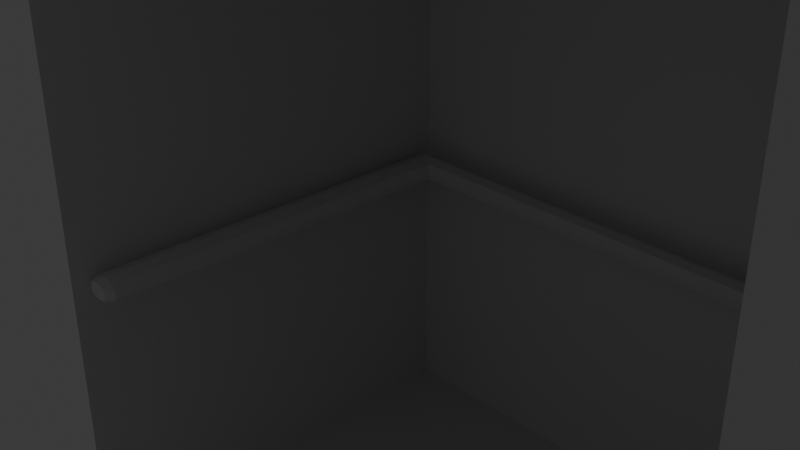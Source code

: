 # Source: Elevator.blend  (saved by Blender 4.2.66; exported with 4.5.12 LTS)
import bpy
from mathutils import Matrix  # noqa: F401  (used for matrix-valued properties, if any)

bpy.ops.wm.read_factory_settings(use_empty=True)
scene = bpy.context.scene
scene.name = 'Scene'

# ---- collections
col_collection = bpy.data.collections.new('Collection'); scene.collection.children.link(col_collection)

# ---- materials (node trees are filled in below, after node groups)
mat_material = bpy.data.materials.new('Material')
mat_material.alpha_threshold = 0.0
mat_material.use_transparent_shadow = False
mat_material.roughness = 0.5
mat_material.line_color = (0.0, 0.0, 0.0, 1.0)

# ---- material node trees
mat_material.use_nodes = True; mat_material.node_tree.nodes.clear()
_N = mat_material.node_tree.nodes; _L = mat_material.node_tree.links
n0 = _N.new('ShaderNodeOutputMaterial'); n0.name = 'Material Output'; n0.location = (300, 300)
n1 = _N.new('ShaderNodeBsdfPrincipled'); n1.name = 'Principled BSDF'; n1.location = (10, 300)
n1.inputs[3].default_value = 1.45
_L.new(n1.outputs[0], n0.inputs[0])
n0.is_active_output = True

# ---- world
world_world = bpy.data.worlds.new('World'); scene.world = world_world
world_world.use_nodes = True; world_world.node_tree.nodes.clear()
_N = world_world.node_tree.nodes; _L = world_world.node_tree.links
n0 = _N.new('ShaderNodeOutputWorld'); n0.name = 'World Output'; n0.location = (300, 300)
n1 = _N.new('ShaderNodeBackground'); n1.name = 'Background'; n1.location = (10, 300)
n1.inputs[0].default_value = (0.05088, 0.05088, 0.05088, 1.0)
_L.new(n1.outputs[0], n0.inputs[0])
n0.is_active_output = True
world_world.color = (0.05088, 0.05088, 0.05088)
world_world.sun_shadow_jitter_overblur = 0.0

# ---- cameras
cam_camera = bpy.data.cameras.new('Camera')
cam_camera.clip_end = 100.0
cam_camera.ortho_scale = 7.314

# ---- lights
light_light = bpy.data.lights.new('Light', 'POINT')
light_light.energy = 1000.0
light_light.shadow_soft_size = 0.1

# ---- meshes
me_cube = bpy.data.meshes.new('Cube')
me_cube.from_pydata([(1.0, 1.0, 1.0), (1.0, 1.0, -1.0), (1.0, -1.0, 1.0), (1.0, -1.0, -1.0), (-1.0, 1.0, 1.0), (-1.0, 1.0, -1.0), (-1.0, -1.0, 1.0), (-1.0, -1.0, -1.0), (1.0, -1.0, 1.0), (-1.0, -1.0, 1.0), (1.0, 1.0, 1.0), (-1.0, 1.0, 1.0), (1.0, -1.0, 1.169), (-1.0, -1.0, 1.169), (1.0, 1.0, 1.169), (-1.0, 1.0, 1.169), (0.1734, 0.1734, -1.0), (0.1734, -0.1734, -1.0), (-0.1734, 0.1734, -1.0), (-0.1734, -0.1734, -1.0), (-0.1734, 0.1734, -0.9865), (-0.1734, -0.1734, -0.9865), (0.1734, 0.1734, -0.9865), (0.1734, -0.1734, -0.9865), (-0.1668, 0.1668, -0.9622), (-0.1668, -0.1668, -0.9622), (0.1668, 0.1668, -0.9622), (0.1668, -0.1668, -0.9622), (-0.1489, 0.1489, -0.9932), (-0.1489, -0.1489, -0.9932), (0.1489, 0.1489, -0.9932), (0.1489, -0.1489, -0.9932), (-0.1668, 0.1668, -0.9932), (-0.1668, -0.1668, -0.9932), (0.1668, 0.1668, -0.9932), (0.1668, -0.1668, -0.9932), (-0.1489, 0.1489, -0.987), (-0.1489, -0.1489, -0.987), (0.1489, 0.1489, -0.987), (0.1489, -0.1489, -0.987)], [], [(0, 4, 11, 10), (7, 6, 4, 5), (5, 1, 3, 7), (1, 0, 2, 3), (5, 4, 0, 1), (8, 10, 14, 12), (6, 2, 8, 9), (4, 6, 9, 11), (2, 0, 10, 8), (14, 15, 13, 12), (11, 9, 13, 15), (9, 8, 12, 13), (10, 11, 15, 14), (10, 8, 9, 11), (18, 19, 17, 16), (22, 23, 27, 26), (19, 18, 20, 21), (16, 17, 23, 22), (18, 16, 22, 20), (17, 19, 21, 23), (27, 25, 33, 35), (20, 22, 26, 24), (23, 21, 25, 27), (21, 20, 24, 25), (31, 29, 37, 39), (25, 24, 32, 33), (26, 27, 35, 34), (24, 26, 34, 32), (28, 29, 33, 32), (30, 28, 32, 34), (29, 31, 35, 33), (31, 30, 34, 35), (36, 38, 39, 37), (29, 28, 36, 37), (30, 31, 39, 38), (28, 30, 38, 36)])
_uv = me_cube.uv_layers.new(name='UVMap')
_uv.uv.foreach_set('vector', [0.625, 0.5, 0.625, 0.25, 0.625, 0.25, 0.625, 0.5, 0.375, 0.0, 0.625, 0.0, 0.625, 0.25, 0.375, 0.25, 0.125, 0.5, 0.375, 0.5, 0.375, 0.75, 0.125, 0.75, 0.375, 0.5, 0.625, 0.5, 0.625, 0.75, 0.375, 0.75, 0.375, 0.25, 0.625, 0.25, 0.625, 0.5, 0.375, 0.5, 0.625, 0.75, 0.625, 0.5, 0.625, 0.5, 0.625, 0.75, 0.0, 0.0, 0.0, 0.0, 0.0, 0.0, 0.0, 0.0, 0.625, 0.25, 0.625, 0.0, 0.625, 0.0, 0.625, 0.25, 0.625, 0.75, 0.625, 0.5, 0.625, 0.5, 0.625, 0.75, 0.625, 0.5, 0.875, 0.5, 0.875, 0.75, 0.625, 0.75, 0.625, 0.25, 0.625, 0.0, 0.625, 0.0, 0.625, 0.25, 0.0, 0.0, 0.0, 0.0, 0.0, 0.0, 0.0, 0.0, 0.625, 0.5, 0.625, 0.25, 0.625, 0.25, 0.625, 0.5, 0.0, 0.0, 0.0, 0.0, 0.0, 0.0, 0.0, 0.0, 0.125, 0.5, 0.125, 0.75, 0.375, 0.75, 0.375, 0.5, 0.375, 0.5, 0.375, 0.75, 0.375, 0.75, 0.375, 0.5, 0.125, 0.75, 0.125, 0.5, 0.125, 0.5, 0.125, 0.75, 0.375, 0.5, 0.375, 0.75, 0.375, 0.75, 0.375, 0.5, 0.125, 0.5, 0.375, 0.5, 0.375, 0.5, 0.125, 0.5, 0.375, 0.75, 0.125, 0.75, 0.125, 0.75, 0.375, 0.75, 0.375, 0.75, 0.125, 0.75, 0.125, 0.75, 0.375, 0.75, 0.125, 0.5, 0.375, 0.5, 0.375, 0.5, 0.125, 0.5, 0.375, 0.75, 0.125, 0.75, 0.125, 0.75, 0.375, 0.75, 0.125, 0.75, 0.125, 0.5, 0.125, 0.5, 0.125, 0.75, 0.3616, 0.7366, 0.1384, 0.7366, 0.1384, 0.7366, 0.3616, 0.7366, 0.125, 0.75, 0.125, 0.5, 0.125, 0.5, 0.125, 0.75, 0.375, 0.5, 0.375, 0.75, 0.375, 0.75, 0.375, 0.5, 0.125, 0.5, 0.375, 0.5, 0.375, 0.5, 0.125, 0.5, 0.1384, 0.5134, 0.1384, 0.7366, 0.125, 0.75, 0.125, 0.5, 0.3616, 0.5134, 0.1384, 0.5134, 0.125, 0.5, 0.375, 0.5, 0.1384, 0.7366, 0.3616, 0.7366, 0.375, 0.75, 0.125, 0.75, 0.3616, 0.7366, 0.3616, 0.5134, 0.375, 0.5, 0.375, 0.75, 0.1384, 0.5134, 0.3616, 0.5134, 0.3616, 0.7366, 0.1384, 0.7366, 0.1384, 0.7366, 0.1384, 0.5134, 0.1384, 0.5134, 0.1384, 0.7366, 0.3616, 0.5134, 0.3616, 0.7366, 0.3616, 0.7366, 0.3616, 0.5134, 0.1384, 0.5134, 0.3616, 0.5134, 0.3616, 0.5134, 0.1384, 0.5134])
me_cube.materials.append(mat_material)
me_cube.use_mirror_vertex_groups = False
me_cube.update()
me_cube_001 = bpy.data.meshes.new('Cube.001')
me_cube_001.from_pydata([(1.0, -1.0, 1.0), (1.0, -1.0, -1.0), (-1.0, -1.0, 1.0), (-1.0, -1.0, -1.0)], [], [(1, 0, 2, 3)])
_uv = me_cube_001.uv_layers.new(name='UVMap')
_uv.uv.foreach_set('vector', [0.375, 0.75, 0.625, 0.75, 0.625, 1.0, 0.375, 1.0])
me_cube_001.materials.append(mat_material)
me_cube_001.use_mirror_vertex_groups = False
me_cube_001.update()
me_cube_002 = bpy.data.meshes.new('Cube.002')
me_cube_002.from_pydata([(0.9367, 0.9367, 0.06513), (0.9367, 0.9367, -0.01514), (0.9267, -0.9567, 0.0551), (0.9267, -0.9567, -0.00511), (-0.9367, 0.9367, 0.06513), (-0.9367, 0.9367, -0.01514), (-0.9267, -0.9567, 0.0551), (-0.9267, -0.9567, -0.00511), (0.8567, 0.8567, 0.06513), (0.8567, 0.8567, -0.01514), (0.8667, -0.9567, 0.0551), (0.8667, -0.9567, -0.00511), (-0.8567, 0.8567, 0.06513), (-0.8567, 0.8567, -0.01514), (-0.8667, -0.9567, 0.0551), (-0.8667, -0.9567, -0.00511), (-0.9367, -0.6411, -0.01514), (-0.9367, -0.6411, 0.06513), (-0.8567, -0.6545, -0.01514), (-0.8567, -0.6545, 0.06513), (0.9367, -0.6411, 0.06513), (0.9367, -0.6411, -0.01514), (0.8567, -0.6545, 0.06513), (0.8567, -0.6545, -0.01514), (0.6245, 0.9367, -0.01514), (0.6245, 0.9367, 0.06513), (0.5711, 0.8567, -0.01514), (0.5711, 0.8567, 0.06513), (-0.6245, 0.9367, -0.01514), (-0.5711, 0.8567, -0.01514), (-0.6245, 0.9367, 0.06513), (-0.5711, 0.8567, 0.06513), (-0.9367, 0.6211, 0.06513), (-0.8567, 0.5545, 0.06513), (-0.9367, 0.6211, -0.01514), (-0.8567, 0.5545, -0.01514), (0.9367, 0.6211, -0.01514), (0.8567, 0.5545, -0.01514), (0.9367, 0.6211, 0.06513), (0.8567, 0.5545, 0.06513), (-0.935, -0.9173, -0.01343), (-0.8977, 0.9367, -0.01514), (0.9517, 0.9517, 0.02499), (-0.9333, -0.9567, 0.02499), (0.9333, -0.9567, 0.02499), (-0.9517, 0.9517, 0.02499), (0.935, -0.9173, 0.06341), (-0.9367, 0.8973, 0.06513), (0.8977, 0.9367, 0.06513), (0.9367, 0.8973, -0.01514), (-0.8584, -0.9189, -0.01343), (-0.821, 0.8567, -0.01514), (0.8417, 0.8417, 0.02499), (-0.8601, -0.9567, 0.02499), (0.8601, -0.9567, 0.02499), (-0.8417, 0.8417, 0.02499), (0.8584, -0.9189, 0.06341), (-0.8567, 0.8189, 0.06513), (0.821, 0.8567, 0.06513), (0.8567, 0.8189, -0.01514), (0.8967, 0.8967, 0.08018), (0.8967, 0.8967, -0.0302), (0.8967, -0.9567, 0.06169), (0.8967, -0.9567, -0.01171), (-0.8967, 0.8967, 0.08018), (-0.8967, 0.8967, -0.0302), (-0.8967, -0.9567, 0.06169), (-0.8967, -0.9567, -0.01171), (-0.9367, -0.01, -0.01514), (-0.935, -0.9173, 0.06341), (-0.8567, -0.05, -0.01514), (-0.8584, -0.9189, 0.06341), (-0.8967, -0.6478, 0.08018), (-0.8967, -0.6478, -0.0302), (-0.8417, -0.657, 0.02499), (-0.9517, -0.6386, 0.02499), (0.9367, -0.01, 0.06513), (0.935, -0.9173, -0.01343), (0.8567, -0.05, 0.06513), (0.8584, -0.9189, -0.01343), (0.8967, -0.6478, -0.0302), (0.8967, -0.6478, 0.08018), (0.8417, -0.657, 0.02499), (0.9517, -0.6386, 0.02499), (0.8977, 0.9367, -0.01514), (-4.051e-08, 0.9367, 0.06513), (0.821, 0.8567, -0.01514), (-4.657e-08, 0.8567, 0.06513), (0.5978, 0.8967, 0.08018), (0.5978, 0.8967, -0.0302), (0.5611, 0.8417, 0.02499), (0.6345, 0.9517, 0.02499), (-5.215e-08, 0.9367, -0.01514), (-4.563e-08, 0.8567, -0.01514), (-0.8977, 0.9367, 0.06513), (-0.821, 0.8567, 0.06513), (-0.6345, 0.9517, 0.02499), (-0.5611, 0.8417, 0.02499), (-0.5978, 0.8967, -0.0302), (-0.5978, 0.8967, 0.08018), (-0.9367, -0.01, 0.06513), (-0.8567, -0.05, 0.06513), (-0.9367, 0.8973, -0.01514), (-0.8567, 0.8189, -0.01514), (-0.8967, 0.5878, 0.08018), (-0.8967, 0.5878, -0.0302), (-0.8417, 0.542, 0.02499), (-0.9517, 0.6336, 0.02499), (0.9367, -0.01, -0.01514), (0.8567, -0.05, -0.01514), (0.9367, 0.8973, 0.06513), (0.8567, 0.8189, 0.06513), (0.9517, 0.6336, 0.02499), (0.8417, 0.542, 0.02499), (0.8967, 0.5878, -0.0302), (0.8967, 0.5878, 0.08018), (-0.9517, 0.912, 0.02499), (0.9494, -0.917, 0.02499), (0.9121, 0.9517, 0.02499), (-0.8417, 0.8042, 0.02499), (0.844, -0.9192, 0.02499), (0.8066, 0.8417, 0.02499), (-0.8967, 0.8581, -0.0302), (0.8593, 0.8967, -0.0302), (-0.8967, -0.9567, 0.02499), (0.8967, -0.9567, 0.02499), (0.8967, 0.8581, 0.08018), (-0.8967, -0.9181, 0.07786), (-0.8593, 0.8967, 0.08018), (0.8967, -0.9181, -0.02787), (-0.8967, -0.03, 0.08018), (-0.8967, -0.9181, -0.02787), (-0.844, -0.9192, 0.02499), (-0.9494, -0.917, 0.02499), (0.8967, -0.03, -0.0302), (0.8967, -0.9181, 0.07786), (0.8417, -0.0575, 0.02499), (0.9517, -0.0025, 0.02499), (0.8593, 0.8967, 0.08018), (-4.657e-08, 0.8967, -0.0302), (-5.122e-08, 0.8417, 0.02499), (-7.445e-08, 0.9517, 0.02499), (-0.9121, 0.9517, 0.02499), (-0.8066, 0.8417, 0.02499), (-0.8593, 0.8967, -0.0302), (-3.912e-08, 0.8967, 0.08018), (-0.8967, 0.8581, 0.08018), (-0.8967, -0.03, -0.0302), (-0.8417, -0.0575, 0.02499), (-0.9517, -0.0025, 0.02499), (0.9517, 0.912, 0.02499), (0.8417, 0.8042, 0.02499), (0.8967, 0.8581, -0.0302), (0.8967, -0.03, 0.08018)], [], [(34, 107, 116, 102), (107, 32, 47, 116), (116, 47, 4, 45), (102, 116, 45, 5), (21, 83, 117, 77), (83, 20, 46, 117), (117, 46, 2, 44), (77, 117, 44, 3), (24, 91, 118, 84), (91, 25, 48, 118), (118, 48, 0, 42), (84, 118, 42, 1), (35, 103, 119, 106), (103, 13, 55, 119), (119, 55, 12, 57), (106, 119, 57, 33), (23, 79, 120, 82), (79, 11, 54, 120), (120, 54, 10, 56), (82, 120, 56, 22), (26, 86, 121, 90), (86, 9, 52, 121), (121, 52, 8, 58), (90, 121, 58, 27), (34, 102, 122, 105), (102, 5, 65, 122), (122, 65, 13, 103), (105, 122, 103, 35), (24, 84, 123, 89), (84, 1, 61, 123), (123, 61, 9, 86), (89, 123, 86, 26), (6, 43, 124, 66), (43, 7, 67, 124), (124, 67, 15, 53), (66, 124, 53, 14), (3, 44, 125, 63), (44, 2, 62, 125), (125, 62, 10, 54), (63, 125, 54, 11), (38, 110, 126, 115), (110, 0, 60, 126), (126, 60, 8, 111), (115, 126, 111, 39), (17, 69, 127, 72), (69, 6, 66, 127), (127, 66, 14, 71), (72, 127, 71, 19), (30, 94, 128, 99), (94, 4, 64, 128), (128, 64, 12, 95), (99, 128, 95, 31), (21, 77, 129, 80), (77, 3, 63, 129), (129, 63, 11, 79), (80, 129, 79, 23), (32, 100, 130, 104), (100, 17, 72, 130), (130, 72, 19, 101), (104, 130, 101, 33), (7, 40, 131, 67), (40, 16, 73, 131), (131, 73, 18, 50), (67, 131, 50, 15), (15, 50, 132, 53), (50, 18, 74, 132), (132, 74, 19, 71), (53, 132, 71, 14), (7, 43, 133, 40), (43, 6, 69, 133), (133, 69, 17, 75), (40, 133, 75, 16), (36, 108, 134, 114), (108, 21, 80, 134), (134, 80, 23, 109), (114, 134, 109, 37), (2, 46, 135, 62), (46, 20, 81, 135), (135, 81, 22, 56), (62, 135, 56, 10), (37, 109, 136, 113), (109, 23, 82, 136), (136, 82, 22, 78), (113, 136, 78, 39), (36, 112, 137, 108), (112, 38, 76, 137), (137, 76, 20, 83), (108, 137, 83, 21), (0, 48, 138, 60), (48, 25, 88, 138), (138, 88, 27, 58), (60, 138, 58, 8), (28, 92, 139, 98), (92, 24, 89, 139), (139, 89, 26, 93), (98, 139, 93, 29), (29, 93, 140, 97), (93, 26, 90, 140), (140, 90, 27, 87), (97, 140, 87, 31), (28, 96, 141, 92), (96, 30, 85, 141), (141, 85, 25, 91), (92, 141, 91, 24), (5, 45, 142, 41), (45, 4, 94, 142), (142, 94, 30, 96), (41, 142, 96, 28), (13, 51, 143, 55), (51, 29, 97, 143), (143, 97, 31, 95), (55, 143, 95, 12), (5, 41, 144, 65), (41, 28, 98, 144), (144, 98, 29, 51), (65, 144, 51, 13), (25, 85, 145, 88), (85, 30, 99, 145), (145, 99, 31, 87), (88, 145, 87, 27), (4, 47, 146, 64), (47, 32, 104, 146), (146, 104, 33, 57), (64, 146, 57, 12), (16, 68, 147, 73), (68, 34, 105, 147), (147, 105, 35, 70), (73, 147, 70, 18), (18, 70, 148, 74), (70, 35, 106, 148), (148, 106, 33, 101), (74, 148, 101, 19), (16, 75, 149, 68), (75, 17, 100, 149), (149, 100, 32, 107), (68, 149, 107, 34), (1, 42, 150, 49), (42, 0, 110, 150), (150, 110, 38, 112), (49, 150, 112, 36), (9, 59, 151, 52), (59, 37, 113, 151), (151, 113, 39, 111), (52, 151, 111, 8), (1, 49, 152, 61), (49, 36, 114, 152), (152, 114, 37, 59), (61, 152, 59, 9), (20, 76, 153, 81), (76, 38, 115, 153), (153, 115, 39, 78), (81, 153, 78, 22)])
_uv = me_cube_002.uv_layers.new(name='UVMap')
_uv.uv.foreach_set('vector', [0.4167, 0.2083, 0.5, 0.2083, 0.5, 0.2448, 0.4167, 0.2448, 0.5, 0.2083, 0.5833, 0.2083, 0.5833, 0.2448, 0.5, 0.2448, 0.5, 0.2448, 0.5833, 0.2448, 0.5833, 0.25, 0.5, 0.25, 0.4167, 0.2448, 0.5, 0.2448, 0.5, 0.25, 0.4167, 0.25, 0.4167, 0.7083, 0.5043, 0.7118, 0.5009, 0.7457, 0.4202, 0.7448, 0.5043, 0.7118, 0.625, 0.75, 0.5832, 0.7491, 0.5009, 0.7457, 0.5009, 0.7457, 0.5832, 0.7491, 0.5625, 0.75, 0.5, 0.75, 0.4202, 0.7448, 0.5009, 0.7457, 0.5, 0.75, 0.4375, 0.75, 0.4167, 0.4583, 0.5, 0.4583, 0.5, 0.4948, 0.4167, 0.4948, 0.5, 0.4583, 0.5833, 0.4583, 0.5833, 0.4948, 0.5, 0.4948, 0.5, 0.4948, 0.5833, 0.4948, 0.5833, 0.5, 0.5, 0.5, 0.4167, 0.4948, 0.5, 0.4948, 0.5, 0.5, 0.4167, 0.5, 0.375, 0.25, 0.4132, 0.2491, 0.5, 0.25, 0.5, 0.25, 0.4132, 0.2491, 0.4167, 0.25, 0.5, 0.25, 0.5, 0.25, 0.5, 0.25, 0.5, 0.25, 0.5833, 0.25, 0.5868, 0.2491, 0.5, 0.25, 0.5, 0.25, 0.5868, 0.2491, 0.625, 0.25, 0.375, 0.75, 0.4168, 0.7491, 0.5, 0.75, 0.5, 0.75, 0.4168, 0.7491, 0.4375, 0.75, 0.5, 0.75, 0.5, 0.75, 0.5, 0.75, 0.5, 0.75, 0.5625, 0.75, 0.5832, 0.75, 0.5, 0.75, 0.5, 0.75, 0.5832, 0.75, 0.625, 0.75, 0.375, 0.5, 0.4132, 0.4991, 0.5, 0.5, 0.5, 0.5, 0.4132, 0.4991, 0.4167, 0.5, 0.5, 0.5, 0.5, 0.5, 0.5, 0.5, 0.5, 0.5, 0.5833, 0.5, 0.5868, 0.4991, 0.5, 0.5, 0.5, 0.5, 0.5868, 0.4991, 0.625, 0.5, 0.4167, 0.2083, 0.4167, 0.2448, 0.3845, 0.2457, 0.3811, 0.2118, 0.4167, 0.2448, 0.4167, 0.25, 0.3854, 0.25, 0.3845, 0.2457, 0.3845, 0.2457, 0.3854, 0.25, 0.4167, 0.25, 0.4132, 0.2491, 0.3811, 0.2118, 0.3845, 0.2457, 0.4132, 0.2491, 0.375, 0.25, 0.4167, 0.4583, 0.4167, 0.4948, 0.3845, 0.4957, 0.3811, 0.4618, 0.4167, 0.4948, 0.4167, 0.5, 0.3854, 0.5, 0.3845, 0.4957, 0.3845, 0.4957, 0.3854, 0.5, 0.4167, 0.5, 0.4132, 0.4991, 0.3811, 0.4618, 0.3845, 0.4957, 0.4132, 0.4991, 0.375, 0.5, 0.5625, 0.0, 0.5, 0.0, 0.5, 0.0, 0.5762, 0.0, 0.5, 0.0, 0.4375, 0.0, 0.4238, 0.0, 0.5, 0.0, 0.5, 0.0, 0.4238, 0.0, 0.4375, 0.0, 0.5, 0.0, 0.5762, 0.0, 0.5, 0.0, 0.5, 0.0, 0.5625, 0.0, 0.4375, 0.75, 0.5, 0.75, 0.5, 0.75, 0.4238, 0.75, 0.5, 0.75, 0.5625, 0.75, 0.5762, 0.75, 0.5, 0.75, 0.5, 0.75, 0.5762, 0.75, 0.5625, 0.75, 0.5, 0.75, 0.4238, 0.75, 0.5, 0.75, 0.5, 0.75, 0.4375, 0.75, 0.625, 0.5, 0.5868, 0.5009, 0.6163, 0.5, 0.625, 0.5, 0.5868, 0.5009, 0.5833, 0.5, 0.6146, 0.5, 0.6163, 0.5, 0.6163, 0.5, 0.6146, 0.5, 0.5833, 0.5, 0.5868, 0.5, 0.625, 0.5, 0.6163, 0.5, 0.5868, 0.5, 0.625, 0.5, 0.5833, 0.04167, 0.5798, 0.005208, 0.6106, 0.00434, 0.6189, 0.03819, 0.5798, 0.005208, 0.5625, 0.0, 0.5762, 0.0, 0.6106, 0.00434, 0.6106, 0.00434, 0.5762, 0.0, 0.5625, 0.0, 0.5832, 0.0008681, 0.6189, 0.03819, 0.6106, 0.00434, 0.5832, 0.0008681, 0.625, 0.0, 0.5833, 0.2917, 0.5833, 0.2552, 0.6155, 0.2543, 0.6189, 0.2882, 0.5833, 0.2552, 0.5833, 0.25, 0.6146, 0.25, 0.6155, 0.2543, 0.6155, 0.2543, 0.6146, 0.25, 0.5833, 0.25, 0.5868, 0.2509, 0.6189, 0.2882, 0.6155, 0.2543, 0.5868, 0.2509, 0.625, 0.25, 0.4167, 0.7083, 0.4202, 0.7448, 0.3894, 0.7457, 0.3811, 0.7118, 0.4202, 0.7448, 0.4375, 0.75, 0.4238, 0.75, 0.3894, 0.7457, 0.3894, 0.7457, 0.4238, 0.75, 0.4375, 0.75, 0.4168, 0.7491, 0.3811, 0.7118, 0.3894, 0.7457, 0.4168, 0.7491, 0.375, 0.75, 0.5833, 0.2083, 0.5833, 0.125, 0.6198, 0.125, 0.6189, 0.2118, 0.5833, 0.125, 0.5833, 0.04167, 0.6189, 0.03819, 0.6198, 0.125, 0.6198, 0.125, 0.6189, 0.03819, 0.625, 0.0, 0.625, 0.125, 0.6189, 0.2118, 0.6198, 0.125, 0.625, 0.125, 0.625, 0.25, 0.4375, 0.0, 0.4202, 0.005208, 0.3894, 0.00434, 0.4238, 0.0, 0.4202, 0.005208, 0.4167, 0.04167, 0.3811, 0.03819, 0.3894, 0.00434, 0.3894, 0.00434, 0.3811, 0.03819, 0.375, 0.0, 0.4168, 0.0008681, 0.4238, 0.0, 0.3894, 0.00434, 0.4168, 0.0008681, 0.4375, 0.0, 0.4375, 0.0, 0.4168, 0.0008681, 0.5, 0.0, 0.5, 0.0, 0.4168, 0.0008681, 0.375, 0.0, 0.5, 0.0, 0.5, 0.0, 0.5, 0.0, 0.5, 0.0, 0.625, 0.0, 0.5832, 0.0008681, 0.5, 0.0, 0.5, 0.0, 0.5832, 0.0008681, 0.5625, 0.0, 0.4375, 0.0, 0.5, 0.0, 0.5, 0.005208, 0.4202, 0.005208, 0.5, 0.0, 0.5625, 0.0, 0.5798, 0.005208, 0.5, 0.005208, 0.5, 0.005208, 0.5798, 0.005208, 0.5833, 0.04167, 0.5, 0.04167, 0.4202, 0.005208, 0.5, 0.005208, 0.5, 0.04167, 0.4167, 0.04167, 0.4167, 0.5417, 0.4167, 0.625, 0.3802, 0.625, 0.3811, 0.5382, 0.4167, 0.625, 0.4167, 0.7083, 0.3811, 0.7118, 0.3802, 0.625, 0.3802, 0.625, 0.3811, 0.7118, 0.375, 0.75, 0.375, 0.625, 0.3811, 0.5382, 0.3802, 0.625, 0.375, 0.625, 0.375, 0.5, 0.5625, 0.75, 0.5832, 0.7491, 0.6115, 0.75, 0.5762, 0.75, 0.5832, 0.7491, 0.625, 0.75, 0.625, 0.75, 0.6115, 0.75, 0.6115, 0.75, 0.625, 0.75, 0.625, 0.75, 0.5832, 0.75, 0.5762, 0.75, 0.6115, 0.75, 0.5832, 0.75, 0.5625, 0.75, 0.375, 0.5, 0.375, 0.625, 0.4965, 0.625, 0.5, 0.5, 0.375, 0.625, 0.375, 0.75, 0.5, 0.75, 0.4965, 0.625, 0.4965, 0.625, 0.5, 0.75, 0.625, 0.75, 0.5903, 0.625, 0.5, 0.5, 0.4965, 0.625, 0.5903, 0.625, 0.625, 0.5, 0.4167, 0.5417, 0.5043, 0.5382, 0.5052, 0.625, 0.4167, 0.625, 0.5043, 0.5382, 0.625, 0.5, 0.625, 0.625, 0.5052, 0.625, 0.5052, 0.625, 0.625, 0.625, 0.625, 0.75, 0.5043, 0.7118, 0.4167, 0.625, 0.5052, 0.625, 0.5043, 0.7118, 0.4167, 0.7083, 0.5833, 0.5, 0.5833, 0.4948, 0.6155, 0.4957, 0.6146, 0.5, 0.5833, 0.4948, 0.5833, 0.4583, 0.6189, 0.4618, 0.6155, 0.4957, 0.6155, 0.4957, 0.6189, 0.4618, 0.625, 0.5, 0.5868, 0.4991, 0.6146, 0.5, 0.6155, 0.4957, 0.5868, 0.4991, 0.5833, 0.5, 0.4167, 0.2917, 0.4167, 0.375, 0.3802, 0.375, 0.3811, 0.2882, 0.4167, 0.375, 0.4167, 0.4583, 0.3811, 0.4618, 0.3802, 0.375, 0.3802, 0.375, 0.3811, 0.4618, 0.375, 0.5, 0.375, 0.375, 0.3811, 0.2882, 0.3802, 0.375, 0.375, 0.375, 0.375, 0.25, 0.375, 0.25, 0.375, 0.375, 0.5, 0.375, 0.5, 0.25, 0.375, 0.375, 0.375, 0.5, 0.5, 0.5, 0.5, 0.375, 0.5, 0.375, 0.5, 0.5, 0.625, 0.5, 0.625, 0.375, 0.5, 0.25, 0.5, 0.375, 0.625, 0.375, 0.625, 0.25, 0.4167, 0.2917, 0.5, 0.2917, 0.5, 0.375, 0.4167, 0.375, 0.5, 0.2917, 0.5833, 0.2917, 0.5833, 0.375, 0.5, 0.375, 0.5, 0.375, 0.5833, 0.375, 0.5833, 0.4583, 0.5, 0.4583, 0.4167, 0.375, 0.5, 0.375, 0.5, 0.4583, 0.4167, 0.4583, 0.4167, 0.25, 0.5, 0.25, 0.5, 0.2552, 0.4167, 0.2552, 0.5, 0.25, 0.5833, 0.25, 0.5833, 0.2552, 0.5, 0.2552, 0.5, 0.2552, 0.5833, 0.2552, 0.5833, 0.2917, 0.5, 0.2917, 0.4167, 0.2552, 0.5, 0.2552, 0.5, 0.2917, 0.4167, 0.2917, 0.4167, 0.25, 0.4132, 0.2509, 0.5, 0.25, 0.5, 0.25, 0.4132, 0.2509, 0.375, 0.25, 0.5, 0.25, 0.5, 0.25, 0.5, 0.25, 0.5, 0.25, 0.625, 0.25, 0.5868, 0.2509, 0.5, 0.25, 0.5, 0.25, 0.5868, 0.2509, 0.5833, 0.25, 0.4167, 0.25, 0.4167, 0.2552, 0.3845, 0.2543, 0.3854, 0.25, 0.4167, 0.2552, 0.4167, 0.2917, 0.3811, 0.2882, 0.3845, 0.2543, 0.3845, 0.2543, 0.3811, 0.2882, 0.375, 0.25, 0.4132, 0.2509, 0.3854, 0.25, 0.3845, 0.2543, 0.4132, 0.2509, 0.4167, 0.25, 0.5833, 0.4583, 0.5833, 0.375, 0.6198, 0.375, 0.6189, 0.4618, 0.5833, 0.375, 0.5833, 0.2917, 0.6189, 0.2882, 0.6198, 0.375, 0.6198, 0.375, 0.6189, 0.2882, 0.625, 0.25, 0.625, 0.375, 0.6189, 0.4618, 0.6198, 0.375, 0.625, 0.375, 0.625, 0.5, 0.5833, 0.25, 0.5833, 0.2448, 0.6155, 0.2457, 0.6146, 0.25, 0.5833, 0.2448, 0.5833, 0.2083, 0.6189, 0.2118, 0.6155, 0.2457, 0.6155, 0.2457, 0.6189, 0.2118, 0.625, 0.25, 0.5868, 0.2491, 0.6146, 0.25, 0.6155, 0.2457, 0.5868, 0.2491, 0.5833, 0.25, 0.4167, 0.04167, 0.4167, 0.125, 0.3802, 0.125, 0.3811, 0.03819, 0.4167, 0.125, 0.4167, 0.2083, 0.3811, 0.2118, 0.3802, 0.125, 0.3802, 0.125, 0.3811, 0.2118, 0.375, 0.25, 0.375, 0.125, 0.3811, 0.03819, 0.3802, 0.125, 0.375, 0.125, 0.375, 0.0, 0.375, 0.0, 0.375, 0.125, 0.5, 0.125, 0.5, 0.0, 0.375, 0.125, 0.375, 0.25, 0.5, 0.25, 0.5, 0.125, 0.5, 0.125, 0.5, 0.25, 0.625, 0.25, 0.625, 0.125, 0.5, 0.0, 0.5, 0.125, 0.625, 0.125, 0.625, 0.0, 0.4167, 0.04167, 0.5, 0.04167, 0.5, 0.125, 0.4167, 0.125, 0.5, 0.04167, 0.5833, 0.04167, 0.5833, 0.125, 0.5, 0.125, 0.5, 0.125, 0.5833, 0.125, 0.5833, 0.2083, 0.5, 0.2083, 0.4167, 0.125, 0.5, 0.125, 0.5, 0.2083, 0.4167, 0.2083, 0.4167, 0.5, 0.5, 0.5, 0.5009, 0.5043, 0.4167, 0.5052, 0.5, 0.5, 0.5833, 0.5, 0.5868, 0.5009, 0.5009, 0.5043, 0.5009, 0.5043, 0.5868, 0.5009, 0.625, 0.5, 0.5043, 0.5382, 0.4167, 0.5052, 0.5009, 0.5043, 0.5043, 0.5382, 0.4167, 0.5417, 0.4167, 0.5, 0.4132, 0.5009, 0.5, 0.5, 0.5, 0.5, 0.4132, 0.5009, 0.375, 0.5, 0.5, 0.5, 0.5, 0.5, 0.5, 0.5, 0.5, 0.5, 0.625, 0.5, 0.5868, 0.5, 0.5, 0.5, 0.5, 0.5, 0.5868, 0.5, 0.5833, 0.5, 0.4167, 0.5, 0.4167, 0.5052, 0.3845, 0.5043, 0.3854, 0.5, 0.4167, 0.5052, 0.4167, 0.5417, 0.3811, 0.5382, 0.3845, 0.5043, 0.3845, 0.5043, 0.3811, 0.5382, 0.375, 0.5, 0.4132, 0.5009, 0.3854, 0.5, 0.3845, 0.5043, 0.4132, 0.5009, 0.4167, 0.5, 0.625, 0.75, 0.625, 0.625, 0.6215, 0.625, 0.625, 0.75, 0.625, 0.625, 0.625, 0.5, 0.625, 0.5, 0.6215, 0.625, 0.6215, 0.625, 0.625, 0.5, 0.625, 0.5, 0.5903, 0.625, 0.625, 0.75, 0.6215, 0.625, 0.5903, 0.625, 0.625, 0.75])
me_cube_002.materials.append(mat_material)
me_cube_002.use_mirror_vertex_groups = False
me_cube_002.update()

# ---- objects
ob_cube = bpy.data.objects.new('Cube', me_cube)
ob_light = bpy.data.objects.new('Light', light_light)
ob_camera = bpy.data.objects.new('Camera', cam_camera)
ob_cube_001 = bpy.data.objects.new('Cube.001', me_cube_001)
ob_cube_002 = bpy.data.objects.new('Cube.002', me_cube_002)

# ---- transforms, parenting, visibility, modifiers, constraints
ob_cube.location = (1.48, 0.0, 0.0)
ob_cube.scale = (3.651, 2.568, -4.061)
ob_cube.lock_rotations_4d = False
ob_cube.empty_display_type = 'ARROWS'
ob_cube.lineart.crease_threshold = 0.0
ob_light.location = (4.076, 1.005, 5.904)
ob_light.rotation_euler = (0.6503, 0.05522, 1.866)
ob_light.lock_rotations_4d = False
ob_light.empty_display_type = 'ARROWS'
ob_light.color = (0.0, 0.0, 0.0, 0.0)
ob_light.lineart.crease_threshold = 0.0
ob_camera.location = (7.359, -6.926, 4.958)
ob_camera.rotation_euler = (1.109, 0.0, 0.8149)
ob_camera.lock_rotations_4d = False
ob_camera.empty_display_type = 'ARROWS'
ob_camera.color = (0.0, 0.0, 0.0, 0.0)
ob_camera.display_type = 'WIRE'
ob_camera.lineart.crease_threshold = 0.0
ob_cube_001.location = (-8.499, -5.578, 0.0)
ob_cube_001.scale = (3.651, 2.568, -4.061)
ob_cube_001.lock_rotations_4d = False
ob_cube_001.empty_display_type = 'ARROWS'
ob_cube_001.lineart.crease_threshold = 0.0
ob_cube_002.location = (1.48, 0.0, -0.6286)
ob_cube_002.scale = (3.781, 2.528, -2.554)
ob_cube_002.lock_rotations_4d = False
ob_cube_002.empty_display_type = 'ARROWS'
ob_cube_002.lineart.crease_threshold = 0.0

# ---- collection membership
col_collection.objects.link(ob_cube)
col_collection.objects.link(ob_light)
col_collection.objects.link(ob_camera)
col_collection.objects.link(ob_cube_001)
col_collection.objects.link(ob_cube_002)

# ---- scene / render settings (as saved in the file)
scene.camera = ob_camera
scene.frame_start = 1; scene.frame_end = 250; scene.frame_set(1)
scene.render.engine = 'BLENDER_EEVEE_NEXT'
bpy.context.view_layer.update()
